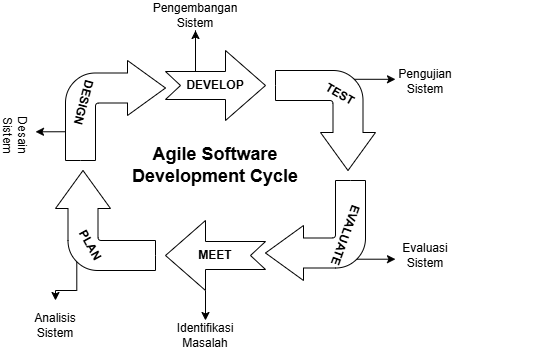

The diagram above was exported from draw.io. Its source (the exported page's mxGraphModel, read from the mxfile embedded in the PNG):
<mxGraphModel dx="1042" dy="622" grid="1" gridSize="10" guides="1" tooltips="1" connect="1" arrows="1" fold="1" page="1" pageScale="1" pageWidth="850" pageHeight="1100" math="0" shadow="0">
  <root>
    <mxCell id="0" />
    <mxCell id="1" parent="0" />
    <mxCell id="-WxbdD13SDtONRWHYm43-33" edge="1" parent="1" source="-WxbdD13SDtONRWHYm43-10" style="edgeStyle=orthogonalEdgeStyle;rounded=0;orthogonalLoop=1;jettySize=auto;html=1;exitX=0;exitY=0;exitDx=0;exitDy=71.25;exitPerimeter=0;">
      <mxGeometry relative="1" as="geometry">
        <mxPoint x="120" y="261" as="targetPoint" />
      </mxGeometry>
    </mxCell>
    <mxCell id="-WxbdD13SDtONRWHYm43-10" parent="1" style="html=1;shadow=0;dashed=0;align=center;verticalAlign=middle;shape=mxgraph.arrows2.bendArrow;dy=15;dx=38;notch=0;arrowHead=55;rounded=1;" value="" vertex="1">
      <mxGeometry height="100" width="100" x="150" y="190" as="geometry" />
    </mxCell>
    <mxCell id="-WxbdD13SDtONRWHYm43-35" edge="1" parent="1" source="-WxbdD13SDtONRWHYm43-12" style="edgeStyle=orthogonalEdgeStyle;rounded=0;orthogonalLoop=1;jettySize=auto;html=1;exitX=0;exitY=0;exitDx=30;exitDy=21;exitPerimeter=0;">
      <mxGeometry relative="1" as="geometry">
        <mxPoint x="280" y="160" as="targetPoint" />
      </mxGeometry>
    </mxCell>
    <mxCell id="-WxbdD13SDtONRWHYm43-12" parent="1" style="html=1;shadow=0;dashed=0;align=center;verticalAlign=middle;shape=mxgraph.arrows2.arrow;dy=0.6;dx=40;notch=15;" value="" vertex="1">
      <mxGeometry height="70" width="100" x="250" y="180" as="geometry" />
    </mxCell>
    <mxCell id="-WxbdD13SDtONRWHYm43-36" edge="1" parent="1" source="-WxbdD13SDtONRWHYm43-13" style="edgeStyle=orthogonalEdgeStyle;rounded=0;orthogonalLoop=1;jettySize=auto;html=1;exitX=0;exitY=0;exitDx=8.79;exitDy=21.29;exitPerimeter=0;">
      <mxGeometry relative="1" as="geometry">
        <mxPoint x="480" y="209" as="targetPoint" />
      </mxGeometry>
    </mxCell>
    <mxCell id="-WxbdD13SDtONRWHYm43-13" parent="1" style="html=1;shadow=0;dashed=0;align=center;verticalAlign=middle;shape=mxgraph.arrows2.bendArrow;dy=15;dx=38;notch=0;arrowHead=55;rounded=1;rotation=90;" value="" vertex="1">
      <mxGeometry height="100" width="100" x="360" y="200" as="geometry" />
    </mxCell>
    <mxCell id="-WxbdD13SDtONRWHYm43-38" edge="1" parent="1" source="-WxbdD13SDtONRWHYm43-14" style="edgeStyle=orthogonalEdgeStyle;rounded=0;orthogonalLoop=1;jettySize=auto;html=1;exitX=0;exitY=0;exitDx=8.79;exitDy=21.29;exitPerimeter=0;">
      <mxGeometry relative="1" as="geometry">
        <mxPoint x="480" y="389" as="targetPoint" />
      </mxGeometry>
    </mxCell>
    <mxCell id="-WxbdD13SDtONRWHYm43-14" parent="1" style="html=1;shadow=0;dashed=0;align=center;verticalAlign=middle;shape=mxgraph.arrows2.bendArrow;dy=15;dx=38;notch=0;arrowHead=55;rounded=1;rotation=-180;" value="" vertex="1">
      <mxGeometry height="100" width="100" x="350" y="310" as="geometry" />
    </mxCell>
    <mxCell id="-WxbdD13SDtONRWHYm43-27" edge="1" parent="1" source="-WxbdD13SDtONRWHYm43-16" style="edgeStyle=orthogonalEdgeStyle;rounded=0;orthogonalLoop=1;jettySize=auto;html=1;exitX=0;exitY=0;exitDx=60;exitDy=0;exitPerimeter=0;">
      <mxGeometry relative="1" as="geometry">
        <mxPoint x="290" y="450" as="targetPoint" />
      </mxGeometry>
    </mxCell>
    <mxCell id="-WxbdD13SDtONRWHYm43-16" parent="1" style="html=1;shadow=0;dashed=0;align=center;verticalAlign=middle;shape=mxgraph.arrows2.arrow;dy=0.6;dx=40;notch=15;rotation=-180;" value="" vertex="1">
      <mxGeometry height="70" width="100" x="250" y="350" as="geometry" />
    </mxCell>
    <mxCell id="-WxbdD13SDtONRWHYm43-30" edge="1" parent="1" source="-WxbdD13SDtONRWHYm43-17" style="edgeStyle=orthogonalEdgeStyle;rounded=0;orthogonalLoop=1;jettySize=auto;html=1;exitX=0;exitY=0;exitDx=8.79;exitDy=21.29;exitPerimeter=0;">
      <mxGeometry relative="1" as="geometry">
        <mxPoint x="140" y="430" as="targetPoint" />
      </mxGeometry>
    </mxCell>
    <mxCell id="-WxbdD13SDtONRWHYm43-17" parent="1" style="html=1;shadow=0;dashed=0;align=center;verticalAlign=middle;shape=mxgraph.arrows2.bendArrow;dy=15;dx=38;notch=0;arrowHead=55;rounded=1;rotation=-90;" value="" vertex="1">
      <mxGeometry height="100" width="100" x="140" y="300" as="geometry" />
    </mxCell>
    <mxCell id="-WxbdD13SDtONRWHYm43-18" parent="1" style="text;html=1;whiteSpace=wrap;strokeColor=none;fillColor=none;align=center;verticalAlign=middle;rounded=0;strokeWidth=7;" value="&lt;b&gt;&lt;font style=&quot;font-size: 18px;&quot;&gt;Agile Software Development Cycle&lt;/font&gt;&lt;/b&gt;" vertex="1">
      <mxGeometry height="70" width="170" x="215" y="260" as="geometry" />
    </mxCell>
    <mxCell id="-WxbdD13SDtONRWHYm43-19" parent="1" style="text;html=1;whiteSpace=wrap;strokeColor=none;fillColor=none;align=center;verticalAlign=middle;rounded=0;" value="&lt;b&gt;MEET&lt;/b&gt;" vertex="1">
      <mxGeometry height="30" width="60" x="270" y="370" as="geometry" />
    </mxCell>
    <mxCell id="-WxbdD13SDtONRWHYm43-20" parent="1" style="text;html=1;whiteSpace=wrap;strokeColor=none;fillColor=none;align=center;verticalAlign=middle;rounded=1;rotation=61;" value="&lt;b&gt;PLAN&lt;/b&gt;" vertex="1">
      <mxGeometry height="30" width="70" x="140" y="360" as="geometry" />
    </mxCell>
    <mxCell id="-WxbdD13SDtONRWHYm43-21" parent="1" style="text;html=1;whiteSpace=wrap;strokeColor=none;fillColor=none;align=center;verticalAlign=middle;rounded=0;rotation=105;" value="&lt;b&gt;&lt;font&gt;DESIGN&lt;/font&gt;&lt;/b&gt;" vertex="1">
      <mxGeometry height="12.5" width="150" x="93" y="226" as="geometry" />
    </mxCell>
    <mxCell id="-WxbdD13SDtONRWHYm43-22" parent="1" style="text;html=1;whiteSpace=wrap;strokeColor=none;fillColor=none;align=center;verticalAlign=middle;rounded=0;" value="&lt;b&gt;DEVELOP&lt;/b&gt;" vertex="1">
      <mxGeometry height="30" width="60" x="270" y="200" as="geometry" />
    </mxCell>
    <mxCell id="-WxbdD13SDtONRWHYm43-23" parent="1" style="text;html=1;whiteSpace=wrap;strokeColor=none;fillColor=none;align=center;verticalAlign=middle;rounded=0;rotation=30;" value="&lt;b&gt;TEST&lt;/b&gt;" vertex="1">
      <mxGeometry height="30" width="60" x="395" y="208.5" as="geometry" />
    </mxCell>
    <mxCell id="-WxbdD13SDtONRWHYm43-24" parent="1" style="text;html=1;whiteSpace=wrap;strokeColor=none;fillColor=none;align=center;verticalAlign=middle;rounded=0;" value="&lt;span style=&quot;color: rgba(0, 0, 0, 0); font-family: monospace; font-size: 0px; text-align: start; text-wrap-mode: nowrap;&quot;&gt;%3CmxGraphModel%3E%3Croot%3E%3CmxCell%20id%3D%220%22%2F%3E%3CmxCell%20id%3D%221%22%20parent%3D%220%22%2F%3E%3CmxCell%20id%3D%222%22%20parent%3D%221%22%20style%3D%22html%3D1%3Bshadow%3D0%3Bdashed%3D0%3Balign%3Dcenter%3BverticalAlign%3Dmiddle%3Bshape%3Dmxgraph.arrows2.bendArrow%3Bdy%3D15%3Bdx%3D38%3Bnotch%3D0%3BarrowHead%3D55%3Brounded%3D1%3B%22%20value%3D%22%22%20vertex%3D%221%22%3E%3CmxGeometry%20height%3D%22100%22%20width%3D%22100%22%20x%3D%22150%22%20y%3D%22190%22%20as%3D%22geometry%22%2F%3E%3C%2FmxCell%3E%3C%2Froot%3E%3C%2FmxGraphModel%3EEVAL&lt;/span&gt;" vertex="1">
      <mxGeometry height="30" width="60" x="560" y="190" as="geometry" />
    </mxCell>
    <mxCell id="-WxbdD13SDtONRWHYm43-25" parent="1" style="text;html=1;whiteSpace=wrap;strokeColor=none;fillColor=none;align=center;verticalAlign=middle;rounded=0;rotation=110;" value="&lt;b&gt;EVALUATE&lt;/b&gt;" vertex="1">
      <mxGeometry height="30" width="60" x="400" y="350" as="geometry" />
    </mxCell>
    <mxCell id="-WxbdD13SDtONRWHYm43-28" parent="1" style="text;html=1;whiteSpace=wrap;strokeColor=none;fillColor=none;align=center;verticalAlign=middle;rounded=0;" value="Identifikasi Masalah" vertex="1">
      <mxGeometry height="30" width="60" x="260" y="450" as="geometry" />
    </mxCell>
    <mxCell id="-WxbdD13SDtONRWHYm43-29" parent="1" style="text;html=1;whiteSpace=wrap;strokeColor=none;fillColor=none;align=center;verticalAlign=middle;rounded=0;" value="Analisis Sistem" vertex="1">
      <mxGeometry height="30" width="60" x="110" y="440" as="geometry" />
    </mxCell>
    <mxCell id="-WxbdD13SDtONRWHYm43-31" parent="1" style="text;html=1;whiteSpace=wrap;strokeColor=none;fillColor=none;align=center;verticalAlign=middle;rounded=0;rotation=90;" value="Desain Sistem" vertex="1">
      <mxGeometry height="30" width="60" x="70" y="250" as="geometry" />
    </mxCell>
    <mxCell id="-WxbdD13SDtONRWHYm43-34" parent="1" style="text;html=1;whiteSpace=wrap;strokeColor=none;fillColor=none;align=center;verticalAlign=middle;rounded=0;" value="Pengembangan Sistem" vertex="1">
      <mxGeometry height="30" width="60" x="250" y="130" as="geometry" />
    </mxCell>
    <mxCell id="-WxbdD13SDtONRWHYm43-37" parent="1" style="text;html=1;whiteSpace=wrap;strokeColor=none;fillColor=none;align=center;verticalAlign=middle;rounded=0;" value="Pengujian Sistem" vertex="1">
      <mxGeometry height="30" width="60" x="480" y="196" as="geometry" />
    </mxCell>
    <mxCell id="-WxbdD13SDtONRWHYm43-39" parent="1" style="text;html=1;whiteSpace=wrap;strokeColor=none;fillColor=none;align=center;verticalAlign=middle;rounded=0;" value="Evaluasi Sistem" vertex="1">
      <mxGeometry height="30" width="60" x="480" y="370" as="geometry" />
    </mxCell>
  </root>
</mxGraphModel>